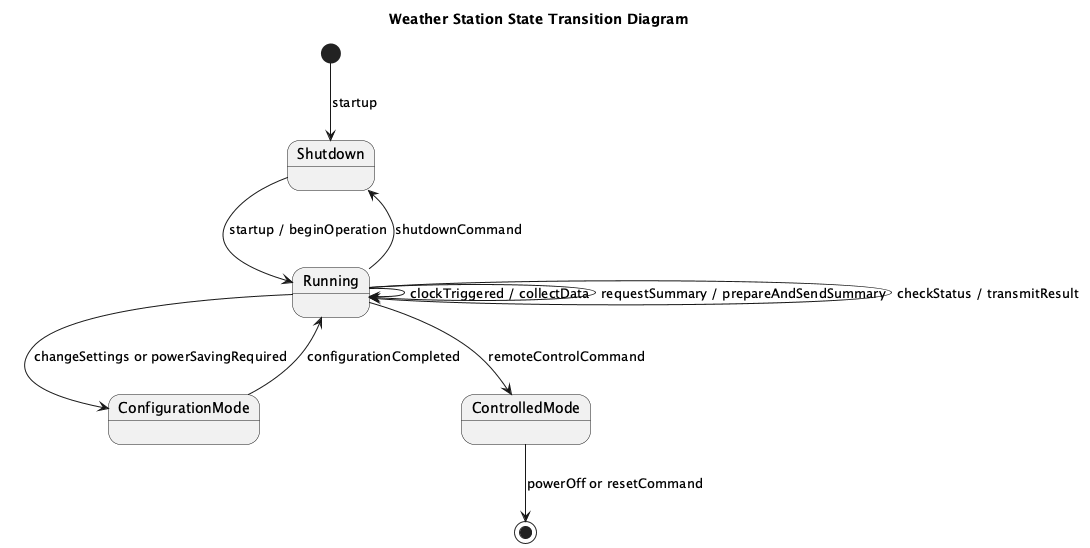

The diagram above was rendered by PlantUML. Its source (embedded in the PNG):
@startuml
title Weather Station State Transition Diagram

[*] --> Shutdown : startup

state Shutdown
state Running
state ConfigurationMode
state ControlledMode

Shutdown --> Running : startup / beginOperation

Running --> ConfigurationMode : changeSettings or powerSavingRequired
ConfigurationMode --> Running : configurationCompleted

Running --> Running : clockTriggered / collectData
Running --> Running : requestSummary / prepareAndSendSummary
Running --> Running : checkStatus / transmitResult

Running --> ControlledMode : remoteControlCommand
Running --> Shutdown : shutdownCommand

ControlledMode --> [*] : powerOff or resetCommand

@enduml